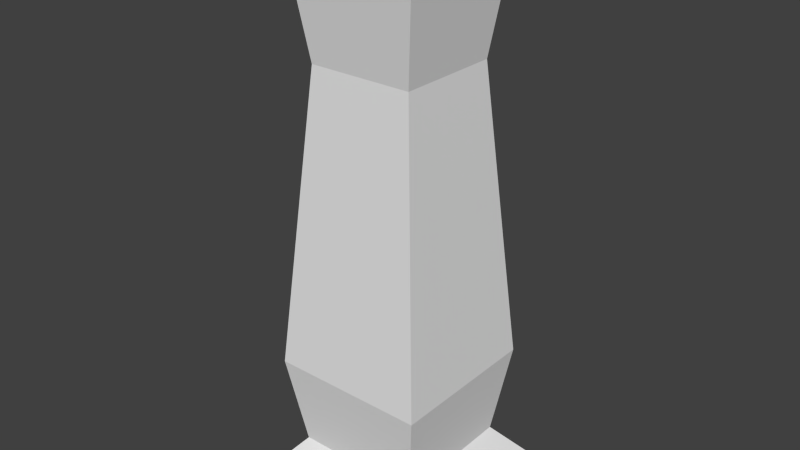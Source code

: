 # Source: Stone_Pillar_Normal.blend  (saved by Blender 2.72.0; exported with 4.5.12 LTS)
import bpy
from mathutils import Matrix  # noqa: F401  (used for matrix-valued properties, if any)

bpy.ops.wm.read_factory_settings(use_empty=True)
scene = bpy.context.scene
scene.name = 'Scene'

# ---- collections
col_collection_1 = bpy.data.collections.new('Collection 1'); scene.collection.children.link(col_collection_1)

# ---- materials (node trees are filled in below, after node groups)
mat_marmol = bpy.data.materials.new('marmol')
mat_marmol.alpha_threshold = 0.0
mat_marmol.use_transparent_shadow = False
mat_marmol.roughness = 0.5
mat_marmol.line_color = (0.0, 0.0, 0.0, 1.0)

# ---- material node trees

# ---- world
world_world = bpy.data.worlds.new('World'); scene.world = world_world
world_world.color = (0.05088, 0.05088, 0.05088)
world_world.use_sun_shadow = False
world_world.sun_shadow_jitter_overblur = 0.0
world_world.cycles.sampling_method = 'MANUAL'
world_world.cycles.sample_map_resolution = 256

# ---- meshes
me_cube = bpy.data.meshes.new('Cube')
me_cube.from_pydata([(-0.5446, -0.5446, -1.5), (-0.5446, 0.5446, -1.5), (0.5446, 0.5446, -1.5), (0.5446, -0.5446, -1.5), (-0.4961, -0.4961, 1.5), (-0.4961, 0.4961, 1.5), (0.4961, 0.4961, 1.5), (0.4961, -0.4961, 1.5), (-0.35, -0.35, -1.267), (-0.35, 0.35, -1.267), (0.35, 0.35, -1.267), (0.35, -0.35, -1.267), (-0.35, -0.35, 1.33), (-0.35, 0.35, 1.33), (0.35, 0.35, 1.33), (0.35, -0.35, 1.33), (-0.285, 0.285, 0.8424), (0.285, 0.285, 0.8424), (0.285, -0.285, 0.8424), (-0.285, -0.285, 0.8424), (-0.425, 0.425, -0.7669), (0.425, 0.425, -0.7669), (0.425, -0.425, -0.7669), (-0.425, -0.425, -0.7669)], [], [(8, 9, 1, 0), (9, 10, 2, 1), (10, 11, 3, 2), (11, 8, 0, 3), (0, 1, 2, 3), (7, 6, 5, 4), (20, 21, 10, 9), (21, 22, 11, 10), (22, 23, 8, 11), (4, 5, 13, 12), (5, 6, 14, 13), (6, 7, 15, 14), (7, 4, 12, 15), (12, 13, 16, 19), (13, 14, 17, 16), (14, 15, 18, 17), (15, 12, 19, 18), (19, 16, 20, 23), (16, 17, 21, 20), (17, 18, 22, 21), (18, 19, 23, 22), (23, 20, 9, 8)])
me_cube.materials.append(mat_marmol)
me_cube.use_remesh_preserve_volume = False
me_cube.use_remesh_preserve_attributes = False
me_cube.use_mirror_vertex_groups = False
me_cube.update()

# ---- objects
ob_columna = bpy.data.objects.new('columna', me_cube)

# ---- transforms, parenting, visibility, modifiers, constraints
ob_columna.location = (0.0, 0.0, 0.0)
ob_columna.lineart.crease_threshold = 0.0

# ---- collection membership
col_collection_1.objects.link(ob_columna)

# ---- scene / render settings (as saved in the file)
scene.frame_start = 1; scene.frame_end = 250; scene.frame_set(1)
scene.render.engine = 'BLENDER_EEVEE_NEXT'
scene.render.resolution_percentage = 50
scene.render.dither_intensity = 0.0
scene.cycles.use_denoising = False
scene.cycles.samples = 10
scene.cycles.sampling_pattern = 'TABULATED_SOBOL'
scene.cycles.light_sampling_threshold = 0.0
scene.cycles.use_adaptive_sampling = False
scene.cycles.use_light_tree = False
scene.cycles.blur_glossy = 0.0
scene.cycles.pixel_filter_type = 'GAUSSIAN'
scene.cycles.sample_clamp_indirect = 0.0
scene.view_settings.view_transform = 'Standard'
bpy.context.view_layer.update()

# ---- added for rendering (the .blend has no active camera and no usable light): camera, sun
cam_auto = bpy.data.cameras.new('AutoCamera')
cam_auto.lens = 50.0
cam_auto.sensor_width = 36.0
cam_auto.clip_end = 1000.0
ob_auto_camera = bpy.data.objects.new('AutoCamera', cam_auto)
scene.collection.objects.link(ob_auto_camera)
ob_auto_camera.location = (3.12016, -3.74419, 2.49613)
ob_auto_camera.rotation_euler = (1.09748, -7.21219e-08, 0.694738)
scene.camera = ob_auto_camera
light_auto_sun = bpy.data.lights.new('AutoSun', 'SUN')
light_auto_sun.energy = 3.0
light_auto_sun.angle = 0.0523599
ob_auto_sun = bpy.data.objects.new('AutoSun', light_auto_sun)
scene.collection.objects.link(ob_auto_sun)
ob_auto_sun.rotation_euler = (0.872665, 0.174533, 0.523599)
bpy.context.view_layer.update()
